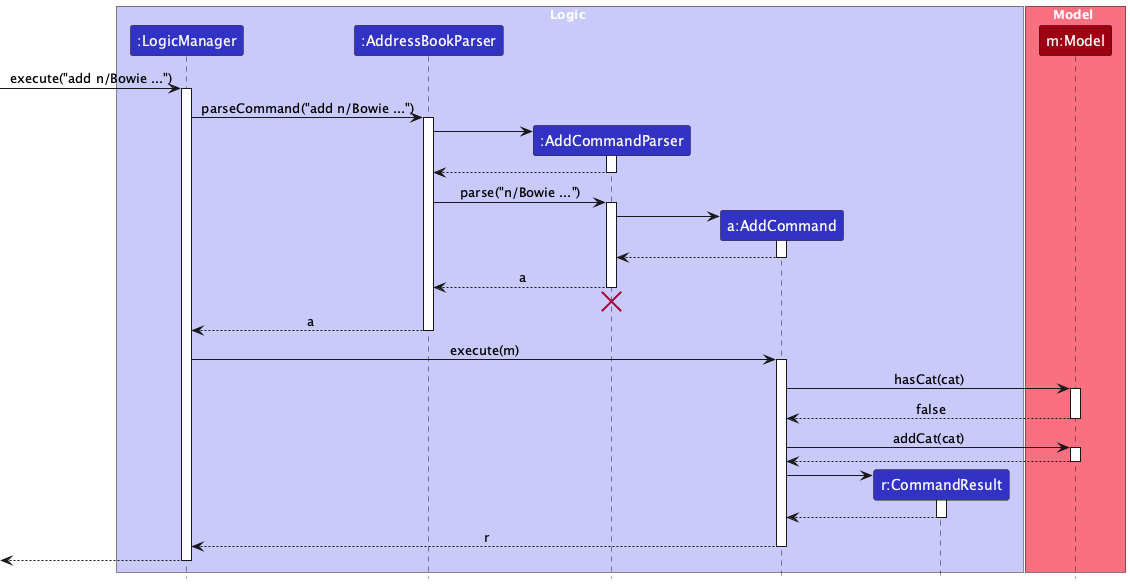

The diagram above was rendered by PlantUML. Its source (embedded in the PNG):
@startuml
!include style.puml
skinparam ArrowFontStyle plain

box Logic LOGIC_COLOR_T1
participant ":LogicManager" as LogicManager LOGIC_COLOR
participant ":AddressBookParser" as AddressBookParser LOGIC_COLOR
participant ":AddCommandParser" as AddCommandParser LOGIC_COLOR
participant "a:AddCommand" as AddCommand LOGIC_COLOR
participant "r:CommandResult" as CommandResult LOGIC_COLOR
end box

box Model MODEL_COLOR_T1
participant "m:Model" as Model MODEL_COLOR
end box

[-> LogicManager : execute("add n/Bowie ...")
activate LogicManager

LogicManager -> AddressBookParser : parseCommand("add n/Bowie ...")
activate AddressBookParser

create AddCommandParser
AddressBookParser -> AddCommandParser
activate AddCommandParser

AddCommandParser --> AddressBookParser
deactivate AddCommandParser

AddressBookParser -> AddCommandParser : parse("n/Bowie ...")
activate AddCommandParser

create AddCommand
AddCommandParser -> AddCommand
activate AddCommand

AddCommand --> AddCommandParser :
deactivate AddCommand

AddCommandParser --> AddressBookParser : a
deactivate AddCommandParser
'Hidden arrow to position the destroy marker below the end of the activation bar.
AddCommandParser -[hidden]-> AddressBookParser
destroy AddCommandParser

AddressBookParser --> LogicManager : a
deactivate AddressBookParser

LogicManager -> AddCommand : execute(m)
activate AddCommand

AddCommand -> Model : hasCat(cat)
activate Model

Model --> AddCommand : false
deactivate Model

AddCommand -> Model : addCat(cat)
activate Model

Model --> AddCommand
deactivate Model

create CommandResult
AddCommand -> CommandResult
activate CommandResult

CommandResult --> AddCommand
deactivate CommandResult

AddCommand --> LogicManager : r
deactivate AddCommand

[<--LogicManager
deactivate LogicManager
@enduml